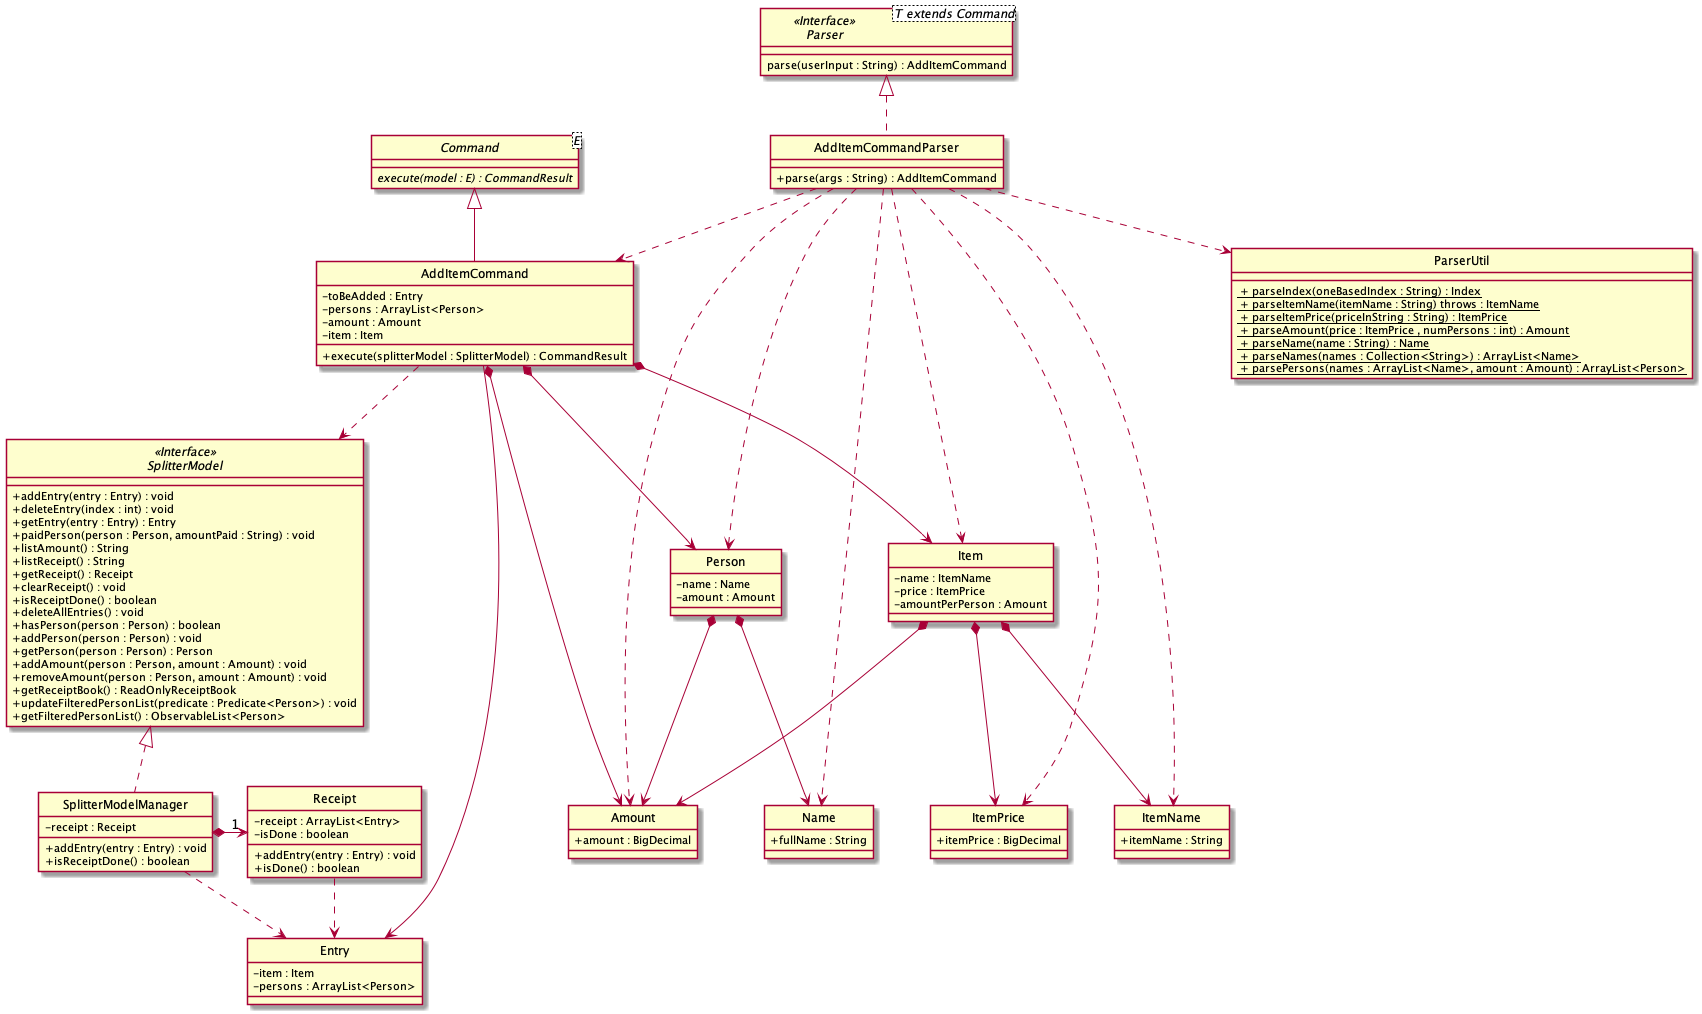

The diagram above was rendered by PlantUML. Its source (embedded in the PNG):
@startuml

skinparam backgroundColor #ffffff
skinparam classAttributeIconSize 0
hide circle

abstract class Command<E> {
    {abstract} execute(model : E) : CommandResult
}

class AddItemCommandParser implements Parser {
    + parse(args : String) : AddItemCommand
}

interface Parser<T extends Command> <<Interface>> {
    parse(userInput : String) : AddItemCommand
}

class AddItemCommand extends Command {
    - toBeAdded : Entry
    - persons : ArrayList<Person>
    - amount : Amount
    - item : Item

    + execute(splitterModel : SplitterModel) : CommandResult

}

interface SplitterModel <<Interface>> {
    + addEntry(entry : Entry) : void
    + deleteEntry(index : int) : void
    + getEntry(entry : Entry) : Entry
    + paidPerson(person : Person, amountPaid : String) : void
    + listAmount() : String
    + listReceipt() : String
    + getReceipt() : Receipt
    + clearReceipt() : void
    + isReceiptDone() : boolean
    + deleteAllEntries() : void
    + hasPerson(person : Person) : boolean
    + addPerson(person : Person) : void
    + getPerson(person : Person) : Person
    + addAmount(person : Person, amount : Amount) : void
    + removeAmount(person : Person, amount : Amount) : void
    + getReceiptBook() : ReadOnlyReceiptBook
    + updateFilteredPersonList(predicate : Predicate<Person>) : void
    + getFilteredPersonList() : ObservableList<Person>
}


class SplitterModelManager implements SplitterModel {
    - receipt : Receipt

    + addEntry(entry : Entry) : void
    + isReceiptDone() : boolean
}

class Receipt {
    - receipt : ArrayList<Entry>
    - isDone : boolean

    + addEntry(entry : Entry) : void
    + isDone() : boolean
}

class ParserUtil {
    <u> + parseIndex(oneBasedIndex : String) : Index
    <u> + parseItemName(itemName : String) throws : ItemName
    <u> + parseItemPrice(priceInString : String) : ItemPrice
    <u> + parseAmount(price : ItemPrice , numPersons : int) : Amount
    <u> + parseName(name : String) : Name
    <u> + parseNames(names : Collection<String>) : ArrayList<Name>
    <u> + parsePersons(names : ArrayList<Name>, amount : Amount) : ArrayList<Person>
}

class Name {
    + fullName : String
}

class ItemName {
    + itemName : String
}

class ItemPrice {
    + itemPrice : BigDecimal
}

class Item {
    - name : ItemName
    - price : ItemPrice
    - amountPerPerson : Amount
}

class Amount {
    + amount : BigDecimal
}

class Person {
    - name : Name
    - amount : Amount
}

class Entry {
    - item : Item
    - persons : ArrayList<Person>
}


Item *--> Amount
Item *--> ItemName
Item *--> ItemPrice

AddItemCommand --> Entry
AddItemCommand *--> Item
AddItemCommand *--> Person
AddItemCommand *--> Amount
AddItemCommand ..> SplitterModel

Person *--> Name
Person *--> Amount

AddItemCommandParser ..> AddItemCommand
AddItemCommandParser ..> Name
AddItemCommandParser ..> Amount
AddItemCommandParser ..> Person
AddItemCommandParser ..> ItemName
AddItemCommandParser ..> ItemPrice
AddItemCommandParser ..> Item
AddItemCommandParser ..> ParserUtil
SplitterModelManager ..> Entry
Receipt ..> Entry
SplitterModelManager *-right->"1" Receipt


@enduml